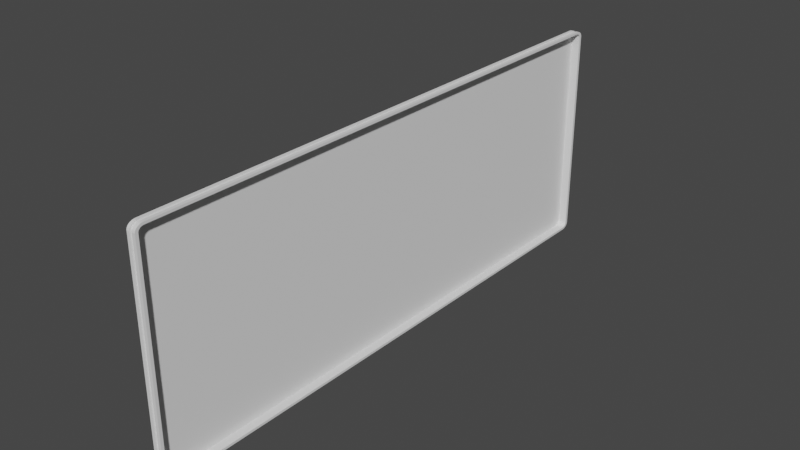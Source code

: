 # Source: blend.blend  (saved by Blender 3.0.42; exported with 4.5.12 LTS)
import bpy
from mathutils import Matrix  # noqa: F401  (used for matrix-valued properties, if any)

bpy.ops.wm.read_factory_settings(use_empty=True)
scene = bpy.context.scene
scene.name = 'Scene'

# ---- collections
col_collection = bpy.data.collections.new('Collection'); scene.collection.children.link(col_collection)

# ---- world
world_world = bpy.data.worlds.new('World'); scene.world = world_world
world_world.use_nodes = True; world_world.node_tree.nodes.clear()
_N = world_world.node_tree.nodes; _L = world_world.node_tree.links
n0 = _N.new('ShaderNodeOutputWorld'); n0.name = 'World Output'; n0.location = (300, 300)
n1 = _N.new('ShaderNodeBackground'); n1.name = 'Background'; n1.location = (10, 300)
n1.inputs[0].default_value = (0.05088, 0.05088, 0.05088, 1.0)
_L.new(n1.outputs[0], n0.inputs[0])
n0.is_active_output = True
world_world.color = (0.05088, 0.05088, 0.05088)
world_world.use_sun_shadow = False
world_world.sun_shadow_jitter_overblur = 0.0

# ---- meshes
me_plane_001 = bpy.data.meshes.new('Plane.001')
me_plane_001.from_pydata([(-0.4, 1.0, -0.5), (0.4, 1.0, -0.5), (-0.4, 2.737e-08, -0.5), (0.4, 2.737e-08, -0.5), (-0.4, 1.003, -0.4998), (0.4, 1.003, -0.4998), (-0.4, 1.005, -0.4993), (0.4, 1.005, -0.4993), (-0.4, 1.008, -0.4985), (0.4, 1.008, -0.4985), (-0.4, 1.01, -0.4974), (0.4, 1.01, -0.4974), (-0.4, 1.012, -0.4959), (0.4, 1.012, -0.4959), (-0.4, 1.014, -0.4942), (0.4, 1.014, -0.4942), (-0.4, 1.016, -0.4923), (0.4, 1.016, -0.4923), (-0.4, 1.017, -0.4901), (0.4, 1.017, -0.4901), (-0.4, 1.019, -0.4878), (0.4, 1.019, -0.4878), (-0.4, 1.019, -0.4853), (0.4, 1.019, -0.4853), (-0.4, 1.02, -0.4827), (0.4, 1.02, -0.4827), (-0.4, 1.02, -0.4801), (0.4, 1.02, -0.4801), (0.4, 1.0, 0.5), (-0.4, 1.0, 0.5), (0.4, 2.737e-08, 0.5), (-0.4, 2.737e-08, 0.5), (0.4, 1.003, 0.4998), (-0.4, 1.003, 0.4998), (0.4, 1.005, 0.4993), (-0.4, 1.005, 0.4993), (0.4, 1.008, 0.4985), (-0.4, 1.008, 0.4985), (0.4, 1.01, 0.4974), (-0.4, 1.01, 0.4974), (0.4, 1.012, 0.4959), (-0.4, 1.012, 0.4959), (0.4, 1.014, 0.4942), (-0.4, 1.014, 0.4942), (0.4, 1.016, 0.4923), (-0.4, 1.016, 0.4923), (0.4, 1.017, 0.4901), (-0.4, 1.017, 0.4901), (0.4, 1.019, 0.4878), (-0.4, 1.019, 0.4878), (0.4, 1.019, 0.4853), (-0.4, 1.019, 0.4853), (0.4, 1.02, 0.4827), (-0.4, 1.02, 0.4827), (0.4, 1.02, 0.4801), (-0.4, 1.02, 0.4801), (-0.4, -1.0, -0.5), (0.4, -1.0, -0.5), (-0.4, -1.003, -0.4998), (0.4, -1.003, -0.4998), (-0.4, -1.005, -0.4993), (0.4, -1.005, -0.4993), (-0.4, -1.008, -0.4985), (0.4, -1.008, -0.4985), (-0.4, -1.01, -0.4974), (0.4, -1.01, -0.4974), (-0.4, -1.012, -0.4959), (0.4, -1.012, -0.4959), (-0.4, -1.014, -0.4942), (0.4, -1.014, -0.4942), (-0.4, -1.016, -0.4923), (0.4, -1.016, -0.4923), (-0.4, -1.017, -0.4901), (0.4, -1.017, -0.4901), (-0.4, -1.019, -0.4878), (0.4, -1.019, -0.4878), (-0.4, -1.019, -0.4853), (0.4, -1.019, -0.4853), (-0.4, -1.02, -0.4827), (0.4, -1.02, -0.4827), (-0.4, -1.02, -0.4801), (0.4, -1.02, -0.4801), (0.4, -1.0, 0.5), (-0.4, -1.0, 0.5), (0.4, -1.003, 0.4998), (-0.4, -1.003, 0.4998), (0.4, -1.005, 0.4993), (-0.4, -1.005, 0.4993), (0.4, -1.008, 0.4985), (-0.4, -1.008, 0.4985), (0.4, -1.01, 0.4974), (-0.4, -1.01, 0.4974), (0.4, -1.012, 0.4959), (-0.4, -1.012, 0.4959), (0.4, -1.014, 0.4942), (-0.4, -1.014, 0.4942), (0.4, -1.016, 0.4923), (-0.4, -1.016, 0.4923), (0.4, -1.017, 0.4901), (-0.4, -1.017, 0.4901), (0.4, -1.019, 0.4878), (-0.4, -1.019, 0.4878), (0.4, -1.019, 0.4853), (-0.4, -1.019, 0.4853), (0.4, -1.02, 0.4827), (-0.4, -1.02, 0.4827), (0.4, -1.02, 0.4801), (-0.4, -1.02, 0.4801), (-0.1295, 1.0, -0.5), (0.1295, 1.0, -0.5), (0.1295, 2.737e-08, -0.5), (-0.1295, 2.737e-08, -0.5), (-0.1295, 1.003, -0.4998), (0.1295, 1.003, -0.4998), (-0.1295, 1.005, -0.4993), (0.1295, 1.005, -0.4993), (-0.1295, 1.008, -0.4985), (0.1295, 1.008, -0.4985), (-0.1295, 1.01, -0.4974), (0.1295, 1.01, -0.4974), (-0.1295, 1.012, -0.4959), (0.1295, 1.012, -0.4959), (-0.1295, 1.014, -0.4942), (0.1295, 1.014, -0.4942), (-0.1295, 1.016, -0.4923), (0.1295, 1.016, -0.4923), (-0.1295, 1.017, -0.4901), (0.1295, 1.017, -0.4901), (-0.1295, 1.019, -0.4878), (0.1295, 1.019, -0.4878), (-0.1295, 1.019, -0.4853), (0.1295, 1.019, -0.4853), (-0.1295, 1.02, -0.4827), (0.1295, 1.02, -0.4827), (-0.1295, 1.02, -0.4801), (0.1295, 1.02, -0.4801), (0.1295, 1.0, 0.5), (-0.1295, 1.0, 0.5), (-0.1295, 2.737e-08, 0.5), (0.1295, 2.737e-08, 0.5), (0.1295, 1.003, 0.4998), (-0.1295, 1.003, 0.4998), (0.1295, 1.005, 0.4993), (-0.1295, 1.005, 0.4993), (0.1295, 1.008, 0.4985), (-0.1295, 1.008, 0.4985), (0.1295, 1.01, 0.4974), (-0.1295, 1.01, 0.4974), (0.1295, 1.012, 0.4959), (-0.1295, 1.012, 0.4959), (0.1295, 1.014, 0.4942), (-0.1295, 1.014, 0.4942), (0.1295, 1.016, 0.4923), (-0.1295, 1.016, 0.4923), (0.1295, 1.017, 0.4901), (-0.1295, 1.017, 0.4901), (0.1295, 1.019, 0.4878), (-0.1295, 1.019, 0.4878), (0.1295, 1.019, 0.4853), (-0.1295, 1.019, 0.4853), (0.1295, 1.02, 0.4827), (-0.1295, 1.02, 0.4827), (0.1295, 1.02, 0.4801), (-0.1295, 1.02, 0.4801), (0.1295, -1.0, -0.5), (-0.1295, -1.0, -0.5), (0.1295, -1.003, -0.4998), (-0.1295, -1.003, -0.4998), (0.1295, -1.005, -0.4993), (-0.1295, -1.005, -0.4993), (0.1295, -1.008, -0.4985), (-0.1295, -1.008, -0.4985), (0.1295, -1.01, -0.4974), (-0.1295, -1.01, -0.4974), (0.1295, -1.012, -0.4959), (-0.1295, -1.012, -0.4959), (0.1295, -1.014, -0.4942), (-0.1295, -1.014, -0.4942), (0.1295, -1.016, -0.4923), (-0.1295, -1.016, -0.4923), (0.1295, -1.017, -0.4901), (-0.1295, -1.017, -0.4901), (0.1295, -1.019, -0.4878), (-0.1295, -1.019, -0.4878), (0.1295, -1.019, -0.4853), (-0.1295, -1.019, -0.4853), (0.1295, -1.02, -0.4827), (-0.1295, -1.02, -0.4827), (0.1295, -1.02, -0.4801), (-0.1295, -1.02, -0.4801), (-0.1295, -1.0, 0.5), (0.1295, -1.0, 0.5), (-0.1295, -1.003, 0.4998), (0.1295, -1.003, 0.4998), (-0.1295, -1.005, 0.4993), (0.1295, -1.005, 0.4993), (-0.1295, -1.008, 0.4985), (0.1295, -1.008, 0.4985), (-0.1295, -1.01, 0.4974), (0.1295, -1.01, 0.4974), (-0.1295, -1.012, 0.4959), (0.1295, -1.012, 0.4959), (-0.1295, -1.014, 0.4942), (0.1295, -1.014, 0.4942), (-0.1295, -1.016, 0.4923), (0.1295, -1.016, 0.4923), (-0.1295, -1.017, 0.4901), (0.1295, -1.017, 0.4901), (-0.1295, -1.019, 0.4878), (0.1295, -1.019, 0.4878), (-0.1295, -1.019, 0.4853), (0.1295, -1.019, 0.4853), (-0.1295, -1.02, 0.4827), (0.1295, -1.02, 0.4827), (-0.1295, -1.02, 0.4801), (0.1295, -1.02, 0.4801), (-0.4, 1.0, -0.5111), (0.4, 1.0, -0.5111), (-0.4, 2.737e-08, -0.5111), (0.4, 2.737e-08, -0.5111), (-0.4, 1.004, -0.5108), (0.4, 1.004, -0.5108), (-0.4, 1.008, -0.51), (0.4, 1.008, -0.51), (-0.4, 1.012, -0.5088), (0.4, 1.012, -0.5088), (-0.4, 1.015, -0.507), (0.4, 1.015, -0.507), (-0.4, 1.019, -0.5047), (0.4, 1.019, -0.5047), (-0.4, 1.022, -0.5021), (0.4, 1.022, -0.5021), (-0.4, 1.025, -0.499), (0.4, 1.025, -0.499), (-0.4, 1.027, -0.4957), (0.4, 1.027, -0.4957), (-0.4, 1.029, -0.4921), (0.4, 1.029, -0.4921), (-0.4, 1.03, -0.4882), (0.4, 1.03, -0.4882), (-0.4, 1.031, -0.4843), (0.4, 1.031, -0.4843), (-0.4, 1.031, -0.4805), (0.4, 1.031, -0.4805), (0.4, 1.0, 0.5111), (-0.4, 1.0, 0.5111), (0.4, 2.737e-08, 0.5111), (-0.4, 2.737e-08, 0.5111), (0.4, 1.004, 0.5108), (-0.4, 1.004, 0.5108), (0.4, 1.008, 0.51), (-0.4, 1.008, 0.51), (0.4, 1.012, 0.5088), (-0.4, 1.012, 0.5088), (0.4, 1.015, 0.507), (-0.4, 1.015, 0.507), (0.4, 1.019, 0.5047), (-0.4, 1.019, 0.5047), (0.4, 1.022, 0.5021), (-0.4, 1.022, 0.5021), (0.4, 1.025, 0.499), (-0.4, 1.025, 0.499), (0.4, 1.027, 0.4957), (-0.4, 1.027, 0.4957), (0.4, 1.029, 0.4921), (-0.4, 1.029, 0.4921), (0.4, 1.03, 0.4882), (-0.4, 1.03, 0.4882), (0.4, 1.031, 0.4843), (-0.4, 1.031, 0.4843), (0.4, 1.031, 0.4805), (-0.4, 1.031, 0.4805), (-0.4, -1.0, -0.5111), (0.4, -1.0, -0.5111), (-0.4, -1.004, -0.5108), (0.4, -1.004, -0.5108), (-0.4, -1.008, -0.51), (0.4, -1.008, -0.51), (-0.4, -1.012, -0.5088), (0.4, -1.012, -0.5088), (-0.4, -1.015, -0.507), (0.4, -1.015, -0.507), (-0.4, -1.019, -0.5047), (0.4, -1.019, -0.5047), (-0.4, -1.022, -0.5021), (0.4, -1.022, -0.5021), (-0.4, -1.025, -0.499), (0.4, -1.025, -0.499), (-0.4, -1.027, -0.4957), (0.4, -1.027, -0.4957), (-0.4, -1.029, -0.4921), (0.4, -1.029, -0.4921), (-0.4, -1.03, -0.4882), (0.4, -1.03, -0.4882), (-0.4, -1.031, -0.4843), (0.4, -1.031, -0.4843), (-0.4, -1.031, -0.4805), (0.4, -1.031, -0.4805), (0.4, -1.0, 0.5111), (-0.4, -1.0, 0.5111), (0.4, -1.004, 0.5108), (-0.4, -1.004, 0.5108), (0.4, -1.008, 0.51), (-0.4, -1.008, 0.51), (0.4, -1.012, 0.5088), (-0.4, -1.012, 0.5088), (0.4, -1.015, 0.507), (-0.4, -1.015, 0.507), (0.4, -1.019, 0.5047), (-0.4, -1.019, 0.5047), (0.4, -1.022, 0.5021), (-0.4, -1.022, 0.5021), (0.4, -1.025, 0.499), (-0.4, -1.025, 0.499), (0.4, -1.027, 0.4957), (-0.4, -1.027, 0.4957), (0.4, -1.029, 0.4921), (-0.4, -1.029, 0.4921), (0.4, -1.03, 0.4882), (-0.4, -1.03, 0.4882), (0.4, -1.031, 0.4843), (-0.4, -1.031, 0.4843), (0.4, -1.031, 0.4805), (-0.4, -1.031, 0.4805), (-0.1295, 1.0, -0.5111), (0.1295, 1.0, -0.5111), (0.1295, 2.737e-08, -0.5111), (-0.1295, 2.737e-08, -0.5111), (-0.1295, 1.004, -0.5108), (0.1295, 1.004, -0.5108), (-0.1295, 1.008, -0.51), (0.1295, 1.008, -0.51), (-0.1295, 1.012, -0.5088), (0.1295, 1.012, -0.5088), (-0.1295, 1.015, -0.507), (0.1295, 1.015, -0.507), (-0.1295, 1.019, -0.5047), (0.1295, 1.019, -0.5047), (-0.1295, 1.022, -0.5021), (0.1295, 1.022, -0.5021), (-0.1295, 1.025, -0.499), (0.1295, 1.025, -0.499), (-0.1295, 1.027, -0.4957), (0.1295, 1.027, -0.4957), (-0.1295, 1.029, -0.4921), (0.1295, 1.029, -0.4921), (-0.1295, 1.03, -0.4882), (0.1295, 1.03, -0.4882), (-0.1295, 1.031, -0.4843), (0.1295, 1.031, -0.4843), (-0.1295, 1.031, -0.4805), (0.1295, 1.031, -0.4805), (0.1295, 1.0, 0.5111), (-0.1295, 1.0, 0.5111), (-0.1295, 2.737e-08, 0.5111), (0.1295, 2.737e-08, 0.5111), (0.1295, 1.004, 0.5108), (-0.1295, 1.004, 0.5108), (0.1295, 1.008, 0.51), (-0.1295, 1.008, 0.51), (0.1295, 1.012, 0.5088), (-0.1295, 1.012, 0.5088), (0.1295, 1.015, 0.507), (-0.1295, 1.015, 0.507), (0.1295, 1.019, 0.5047), (-0.1295, 1.019, 0.5047), (0.1295, 1.022, 0.5021), (-0.1295, 1.022, 0.5021), (0.1295, 1.025, 0.499), (-0.1295, 1.025, 0.499), (0.1295, 1.027, 0.4957), (-0.1295, 1.027, 0.4957), (0.1295, 1.029, 0.4921), (-0.1295, 1.029, 0.4921), (0.1295, 1.03, 0.4882), (-0.1295, 1.03, 0.4882), (0.1295, 1.031, 0.4843), (-0.1295, 1.031, 0.4843), (0.1295, 1.031, 0.4805), (-0.1295, 1.031, 0.4805), (0.1295, -1.0, -0.5111), (-0.1295, -1.0, -0.5111), (0.1295, -1.004, -0.5108), (-0.1295, -1.004, -0.5108), (0.1295, -1.008, -0.51), (-0.1295, -1.008, -0.51), (0.1295, -1.012, -0.5088), (-0.1295, -1.012, -0.5088), (0.1295, -1.015, -0.507), (-0.1295, -1.015, -0.507), (0.1295, -1.019, -0.5047), (-0.1295, -1.019, -0.5047), (0.1295, -1.022, -0.5021), (-0.1295, -1.022, -0.5021), (0.1295, -1.025, -0.499), (-0.1295, -1.025, -0.499), (0.1295, -1.027, -0.4957), (-0.1295, -1.027, -0.4957), (0.1295, -1.029, -0.4921), (-0.1295, -1.029, -0.4921), (0.1295, -1.03, -0.4882), (-0.1295, -1.03, -0.4882), (0.1295, -1.031, -0.4843), (-0.1295, -1.031, -0.4843), (0.1295, -1.031, -0.4805), (-0.1295, -1.031, -0.4805), (-0.1295, -1.0, 0.5111), (0.1295, -1.0, 0.5111), (-0.1295, -1.004, 0.5108), (0.1295, -1.004, 0.5108), (-0.1295, -1.008, 0.51), (0.1295, -1.008, 0.51), (-0.1295, -1.012, 0.5088), (0.1295, -1.012, 0.5088), (-0.1295, -1.015, 0.507), (0.1295, -1.015, 0.507), (-0.1295, -1.019, 0.5047), (0.1295, -1.019, 0.5047), (-0.1295, -1.022, 0.5021), (0.1295, -1.022, 0.5021), (-0.1295, -1.025, 0.499), (0.1295, -1.025, 0.499), (-0.1295, -1.027, 0.4957), (0.1295, -1.027, 0.4957), (-0.1295, -1.029, 0.4921), (0.1295, -1.029, 0.4921), (-0.1295, -1.03, 0.4882), (0.1295, -1.03, 0.4882), (-0.1295, -1.031, 0.4843), (0.1295, -1.031, 0.4843), (-0.1295, -1.031, 0.4805), (0.1295, -1.031, 0.4805), (0.1295, -1.026, -0.4803), (-0.1295, -1.026, -0.4803), (-0.1295, -1.026, 0.4803), (0.1295, -1.026, 0.4803), (-0.1295, -1.026, 0.4835), (0.1295, -1.026, 0.4835), (-0.1295, -1.025, 0.4869), (0.1295, -1.025, 0.4869), (-0.1295, -1.024, 0.4901), (0.1295, -1.024, 0.4901), (-0.1295, -1.022, 0.4931), (0.1295, -1.022, 0.4931), (-0.1295, -1.021, 0.4959), (0.1295, -1.021, 0.4959), (-0.1295, -1.018, 0.4984), (0.1295, -1.018, 0.4984), (-0.1295, -1.016, 0.5006), (0.1295, -1.016, 0.5006), (-0.1295, -1.013, 0.5025), (0.1295, -1.013, 0.5025), (-0.1295, -1.01, 0.504), (0.1295, -1.01, 0.504), (-0.1295, -1.007, 0.5051), (0.1295, -1.007, 0.5051), (-0.1295, -1.003, 0.5057), (0.1295, -1.003, 0.5057), (-0.1295, -1.0, 0.5059), (0.1295, -1.0, 0.5059), (-0.1295, 2.737e-08, 0.5059), (0.1295, 2.737e-08, 0.5059), (0.1295, -1.026, -0.4835), (-0.1295, -1.026, -0.4835), (0.1295, -1.025, -0.4869), (-0.1295, -1.025, -0.4869), (0.1295, -1.024, -0.4901), (-0.1295, -1.024, -0.4901), (0.1295, -1.022, -0.4931), (-0.1295, -1.022, -0.4931), (0.1295, -1.021, -0.4959), (-0.1295, -1.021, -0.4959), (0.1295, -1.018, -0.4984), (-0.1295, -1.018, -0.4984), (0.1295, -1.016, -0.5006), (-0.1295, -1.016, -0.5006), (0.1295, -1.013, -0.5025), (-0.1295, -1.013, -0.5025), (0.1295, -1.01, -0.504), (-0.1295, -1.01, -0.504), (0.1295, -1.007, -0.5051), (-0.1295, -1.007, -0.5051), (0.1295, -1.003, -0.5057), (-0.1295, -1.003, -0.5057), (0.1295, -1.0, -0.5059), (-0.1295, -1.0, -0.5059), (0.1295, 2.737e-08, -0.5059), (-0.1295, 2.737e-08, -0.5059), (0.1295, 1.026, 0.4803), (-0.1295, 1.026, 0.4803), (-0.1295, 1.026, -0.4803), (0.1295, 1.026, -0.4803), (0.1295, 1.026, 0.4835), (-0.1295, 1.026, 0.4835), (0.1295, 1.025, 0.4869), (-0.1295, 1.025, 0.4869), (0.1295, 1.024, 0.4901), (-0.1295, 1.024, 0.4901), (0.1295, 1.022, 0.4931), (-0.1295, 1.022, 0.4931), (0.1295, 1.021, 0.4959), (-0.1295, 1.021, 0.4959), (0.1295, 1.018, 0.4984), (-0.1295, 1.018, 0.4984), (0.1295, 1.016, 0.5006), (-0.1295, 1.016, 0.5006), (0.1295, 1.013, 0.5025), (-0.1295, 1.013, 0.5025), (0.1295, 1.01, 0.504), (-0.1295, 1.01, 0.504), (0.1295, 1.007, 0.5051), (-0.1295, 1.007, 0.5051), (0.1295, 1.003, 0.5057), (-0.1295, 1.003, 0.5057), (0.1295, 1.0, 0.5059), (-0.1295, 1.0, 0.5059), (-0.1295, 1.026, -0.4835), (0.1295, 1.026, -0.4835), (-0.1295, 1.025, -0.4869), (0.1295, 1.025, -0.4869), (-0.1295, 1.024, -0.4901), (0.1295, 1.024, -0.4901), (-0.1295, 1.022, -0.4931), (0.1295, 1.022, -0.4931), (-0.1295, 1.021, -0.4959), (0.1295, 1.021, -0.4959), (-0.1295, 1.018, -0.4984), (0.1295, 1.018, -0.4984), (-0.1295, 1.016, -0.5006), (0.1295, 1.016, -0.5006), (-0.1295, 1.013, -0.5025), (0.1295, 1.013, -0.5025), (-0.1295, 1.01, -0.504), (0.1295, 1.01, -0.504), (-0.1295, 1.007, -0.5051), (0.1295, 1.007, -0.5051), (-0.1295, 1.003, -0.5057), (0.1295, 1.003, -0.5057), (-0.1295, 1.0, -0.5059), (0.1295, 1.0, -0.5059)], [], [(2, 111, 165, 56), (0, 4, 112, 108), (6, 8, 116, 114), (8, 10, 118, 116), (10, 12, 120, 118), (12, 14, 122, 120), (14, 16, 124, 122), (16, 18, 126, 124), (18, 20, 128, 126), (20, 22, 130, 128), (22, 24, 132, 130), (24, 26, 134, 132), (134, 26, 55, 163), (30, 139, 191, 82), (28, 32, 140, 136), (34, 36, 144, 142), (36, 38, 146, 144), (38, 40, 148, 146), (40, 42, 150, 148), (42, 44, 152, 150), (44, 46, 154, 152), (46, 48, 156, 154), (48, 50, 158, 156), (50, 52, 160, 158), (52, 54, 162, 160), (56, 165, 167, 58), (27, 135, 162, 54), (4, 6, 114, 112), (58, 167, 169, 60), (60, 169, 171, 62), (62, 171, 173, 64), (64, 173, 175, 66), (66, 175, 177, 68), (68, 177, 179, 70), (70, 179, 181, 72), (72, 181, 183, 74), (74, 183, 185, 76), (76, 185, 187, 78), (78, 187, 189, 80), (189, 214, 107, 80), (32, 34, 142, 140), (84, 193, 195, 86), (86, 195, 197, 88), (88, 197, 199, 90), (90, 199, 201, 92), (92, 201, 203, 94), (94, 203, 205, 96), (96, 205, 207, 98), (98, 207, 209, 100), (100, 209, 211, 102), (102, 211, 213, 104), (104, 213, 215, 106), (81, 106, 215, 188), (82, 191, 193, 84), (212, 105, 107, 214), (210, 103, 105, 212), (208, 101, 103, 210), (206, 99, 101, 208), (204, 97, 99, 206), (202, 95, 97, 204), (200, 93, 95, 202), (198, 91, 93, 200), (196, 89, 91, 198), (194, 87, 89, 196), (192, 85, 87, 194), (190, 83, 85, 192), (138, 31, 83, 190), (186, 79, 81, 188), (184, 77, 79, 186), (182, 75, 77, 184), (180, 73, 75, 182), (178, 71, 73, 180), (176, 69, 71, 178), (174, 67, 69, 176), (172, 65, 67, 174), (170, 63, 65, 172), (168, 61, 63, 170), (166, 59, 61, 168), (164, 57, 59, 166), (110, 3, 57, 164), (30, 28, 136, 139), (161, 163, 55, 53), (159, 161, 53, 51), (157, 159, 51, 49), (155, 157, 49, 47), (153, 155, 47, 45), (151, 153, 45, 43), (149, 151, 43, 41), (147, 149, 41, 39), (145, 147, 39, 37), (143, 145, 37, 35), (141, 143, 35, 33), (138, 137, 29, 31), (137, 141, 33, 29), (133, 135, 27, 25), (131, 133, 25, 23), (129, 131, 23, 21), (127, 129, 21, 19), (125, 127, 19, 17), (123, 125, 17, 15), (121, 123, 15, 13), (119, 121, 13, 11), (117, 119, 11, 9), (115, 117, 9, 7), (113, 115, 7, 5), (110, 109, 1, 3), (109, 113, 5, 1), (189, 188, 215, 214), (214, 215, 213, 212), (212, 213, 211, 210), (210, 211, 209, 208), (208, 209, 207, 206), (206, 207, 205, 204), (204, 205, 203, 202), (202, 203, 201, 200), (200, 201, 199, 198), (198, 199, 197, 196), (196, 197, 195, 194), (194, 195, 193, 192), (192, 193, 191, 190), (190, 191, 139, 138), (188, 189, 187, 186), (186, 187, 185, 184), (184, 185, 183, 182), (182, 183, 181, 180), (180, 181, 179, 178), (178, 179, 177, 176), (176, 177, 175, 174), (174, 175, 173, 172), (172, 173, 171, 170), (170, 171, 169, 168), (168, 169, 167, 166), (166, 167, 165, 164), (164, 165, 111, 110), (163, 162, 135, 134), (161, 160, 162, 163), (159, 158, 160, 161), (157, 156, 158, 159), (155, 154, 156, 157), (153, 152, 154, 155), (151, 150, 152, 153), (149, 148, 150, 151), (147, 146, 148, 149), (145, 144, 146, 147), (143, 142, 144, 145), (141, 140, 142, 143), (137, 136, 140, 141), (138, 139, 136, 137), (133, 132, 134, 135), (131, 130, 132, 133), (129, 128, 130, 131), (127, 126, 128, 129), (125, 124, 126, 127), (123, 122, 124, 125), (121, 120, 122, 123), (119, 118, 120, 121), (117, 116, 118, 119), (115, 114, 116, 117), (113, 112, 114, 115), (109, 108, 112, 113), (110, 111, 108, 109), (2, 0, 108, 111), (218, 272, 381, 327), (216, 324, 328, 220), (222, 330, 332, 224), (224, 332, 334, 226), (226, 334, 336, 228), (228, 336, 338, 230), (230, 338, 340, 232), (232, 340, 342, 234), (234, 342, 344, 236), (236, 344, 346, 238), (238, 346, 348, 240), (240, 348, 350, 242), (350, 379, 271, 242), (246, 298, 407, 355), (244, 352, 356, 248), (250, 358, 360, 252), (252, 360, 362, 254), (254, 362, 364, 256), (256, 364, 366, 258), (258, 366, 368, 260), (260, 368, 370, 262), (262, 370, 372, 264), (264, 372, 374, 266), (266, 374, 376, 268), (268, 376, 378, 270), (272, 274, 383, 381), (243, 270, 378, 351), (220, 328, 330, 222), (274, 276, 385, 383), (276, 278, 387, 385), (278, 280, 389, 387), (280, 282, 391, 389), (282, 284, 393, 391), (284, 286, 395, 393), (286, 288, 397, 395), (288, 290, 399, 397), (290, 292, 401, 399), (292, 294, 403, 401), (294, 296, 405, 403), (405, 296, 323, 430), (248, 356, 358, 250), (300, 302, 411, 409), (302, 304, 413, 411), (304, 306, 415, 413), (306, 308, 417, 415), (308, 310, 419, 417), (310, 312, 421, 419), (312, 314, 423, 421), (314, 316, 425, 423), (316, 318, 427, 425), (318, 320, 429, 427), (320, 322, 431, 429), (297, 404, 431, 322), (298, 300, 409, 407), (428, 430, 323, 321), (426, 428, 321, 319), (424, 426, 319, 317), (422, 424, 317, 315), (420, 422, 315, 313), (418, 420, 313, 311), (416, 418, 311, 309), (414, 416, 309, 307), (412, 414, 307, 305), (410, 412, 305, 303), (408, 410, 303, 301), (406, 408, 301, 299), (354, 406, 299, 247), (402, 404, 297, 295), (400, 402, 295, 293), (398, 400, 293, 291), (396, 398, 291, 289), (394, 396, 289, 287), (392, 394, 287, 285), (390, 392, 285, 283), (388, 390, 283, 281), (386, 388, 281, 279), (384, 386, 279, 277), (382, 384, 277, 275), (380, 382, 275, 273), (326, 380, 273, 219), (246, 355, 352, 244), (377, 269, 271, 379), (375, 267, 269, 377), (373, 265, 267, 375), (371, 263, 265, 373), (369, 261, 263, 371), (367, 259, 261, 369), (365, 257, 259, 367), (363, 255, 257, 365), (361, 253, 255, 363), (359, 251, 253, 361), (357, 249, 251, 359), (354, 247, 245, 353), (353, 245, 249, 357), (349, 241, 243, 351), (347, 239, 241, 349), (345, 237, 239, 347), (343, 235, 237, 345), (341, 233, 235, 343), (339, 231, 233, 341), (337, 229, 231, 339), (335, 227, 229, 337), (333, 225, 227, 335), (331, 223, 225, 333), (329, 221, 223, 331), (326, 219, 217, 325), (325, 217, 221, 329), (372, 370, 498, 496), (403, 405, 433, 463), (371, 373, 497, 499), (336, 334, 530, 528), (335, 337, 529, 531), (404, 402, 462, 432), (374, 372, 496, 494), (355, 407, 459, 461), (373, 375, 495, 497), (338, 336, 528, 526), (337, 339, 527, 529), (406, 354, 460, 458), (376, 374, 494, 492), (407, 409, 457, 459), (375, 377, 493, 495), (340, 338, 526, 524), (339, 341, 525, 527), (408, 406, 458, 456), (378, 376, 492, 488), (409, 411, 455, 457), (377, 379, 489, 493), (342, 340, 524, 522), (341, 343, 523, 525), (410, 408, 456, 454), (351, 378, 488, 491), (411, 413, 453, 455), (344, 342, 522, 520), (379, 350, 490, 489), (343, 345, 521, 523), (412, 410, 454, 452), (413, 415, 451, 453), (327, 381, 485, 487), (346, 344, 520, 518), (345, 347, 519, 521), (414, 412, 452, 450), (380, 326, 486, 484), (415, 417, 449, 451), (381, 383, 483, 485), (348, 346, 518, 516), (347, 349, 517, 519), (416, 414, 450, 448), (382, 380, 484, 482), (417, 419, 447, 449), (383, 385, 481, 483), (350, 348, 516, 490), (349, 351, 491, 517), (418, 416, 448, 446), (384, 382, 482, 480), (419, 421, 445, 447), (385, 387, 479, 481), (352, 355, 461, 514), (354, 353, 515, 460), (420, 418, 446, 444), (386, 384, 480, 478), (218, 327, 324, 216), (93, 91, 307, 309), (42, 40, 256, 258), (90, 92, 308, 306), (43, 45, 261, 259), (95, 93, 309, 311), (44, 42, 258, 260), (92, 94, 310, 308), (45, 47, 263, 261), (97, 95, 311, 313), (46, 44, 260, 262), (94, 96, 312, 310), (47, 49, 265, 263), (99, 97, 313, 315), (48, 46, 262, 264), (96, 98, 314, 312), (49, 51, 267, 265), (101, 99, 315, 317), (50, 48, 264, 266), (98, 100, 316, 314), (51, 53, 269, 267), (103, 101, 317, 319), (52, 50, 266, 268), (100, 102, 318, 316), (53, 55, 271, 269), (105, 103, 319, 321), (54, 52, 268, 270), (3, 1, 217, 219), (102, 104, 320, 318), (27, 54, 270, 243), (0, 2, 218, 216), (107, 105, 321, 323), (55, 26, 242, 271), (1, 5, 221, 217), (104, 106, 322, 320), (57, 3, 219, 273), (4, 0, 216, 220), (106, 81, 297, 322), (2, 56, 272, 218), (5, 7, 223, 221), (80, 107, 323, 296), (59, 57, 273, 275), (6, 4, 220, 222), (56, 58, 274, 272), (7, 9, 225, 223), (61, 59, 275, 277), (8, 6, 222, 224), (58, 60, 276, 274), (9, 11, 227, 225), (63, 61, 277, 279), (10, 8, 224, 226), (60, 62, 278, 276), (11, 13, 229, 227), (65, 63, 279, 281), (12, 10, 226, 228), (62, 64, 280, 278), (13, 15, 231, 229), (67, 65, 281, 283), (14, 12, 228, 230), (64, 66, 282, 280), (15, 17, 233, 231), (69, 67, 283, 285), (16, 14, 230, 232), (66, 68, 284, 282), (17, 19, 235, 233), (71, 69, 285, 287), (18, 16, 232, 234), (68, 70, 286, 284), (19, 21, 237, 235), (73, 71, 287, 289), (20, 18, 234, 236), (70, 72, 288, 286), (21, 23, 239, 237), (75, 73, 289, 291), (22, 20, 236, 238), (72, 74, 290, 288), (23, 25, 241, 239), (77, 75, 291, 293), (24, 22, 238, 240), (74, 76, 292, 290), (25, 27, 243, 241), (79, 77, 293, 295), (26, 24, 240, 242), (76, 78, 294, 292), (31, 29, 245, 247), (81, 79, 295, 297), (28, 30, 246, 244), (78, 80, 296, 294), (29, 33, 249, 245), (83, 31, 247, 299), (32, 28, 244, 248), (30, 82, 298, 246), (33, 35, 251, 249), (85, 83, 299, 301), (34, 32, 248, 250), (82, 84, 300, 298), (35, 37, 253, 251), (87, 85, 301, 303), (36, 34, 250, 252), (84, 86, 302, 300), (37, 39, 255, 253), (89, 87, 303, 305), (38, 36, 252, 254), (86, 88, 304, 302), (39, 41, 257, 255), (91, 89, 305, 307), (40, 38, 254, 256), (88, 90, 306, 304), (41, 43, 259, 257), (433, 434, 435, 432), (434, 436, 437, 435), (436, 438, 439, 437), (438, 440, 441, 439), (440, 442, 443, 441), (442, 444, 445, 443), (444, 446, 447, 445), (446, 448, 449, 447), (448, 450, 451, 449), (450, 452, 453, 451), (452, 454, 455, 453), (454, 456, 457, 455), (456, 458, 459, 457), (458, 460, 461, 459), (432, 462, 463, 433), (462, 464, 465, 463), (464, 466, 467, 465), (466, 468, 469, 467), (468, 470, 471, 469), (470, 472, 473, 471), (472, 474, 475, 473), (474, 476, 477, 475), (476, 478, 479, 477), (478, 480, 481, 479), (480, 482, 483, 481), (482, 484, 485, 483), (484, 486, 487, 485), (489, 490, 491, 488), (493, 489, 488, 492), (495, 493, 492, 494), (497, 495, 494, 496), (499, 497, 496, 498), (501, 499, 498, 500), (503, 501, 500, 502), (505, 503, 502, 504), (507, 505, 504, 506), (509, 507, 506, 508), (511, 509, 508, 510), (513, 511, 510, 512), (515, 513, 512, 514), (460, 515, 514, 461), (517, 491, 490, 516), (519, 517, 516, 518), (521, 519, 518, 520), (523, 521, 520, 522), (525, 523, 522, 524), (527, 525, 524, 526), (529, 527, 526, 528), (531, 529, 528, 530), (533, 531, 530, 532), (535, 533, 532, 534), (537, 535, 534, 536), (539, 537, 536, 538), (486, 539, 538, 487), (402, 400, 464, 462), (333, 335, 531, 533), (334, 332, 532, 530), (369, 371, 499, 501), (401, 403, 463, 465), (370, 368, 500, 498), (400, 398, 466, 464), (331, 333, 533, 535), (332, 330, 534, 532), (367, 369, 501, 503), (399, 401, 465, 467), (368, 366, 502, 500), (398, 396, 468, 466), (329, 331, 535, 537), (405, 430, 434, 433), (330, 328, 536, 534), (365, 367, 503, 505), (397, 399, 467, 469), (431, 404, 432, 435), (366, 364, 504, 502), (396, 394, 470, 468), (325, 329, 537, 539), (430, 428, 436, 434), (328, 324, 538, 536), (363, 365, 505, 507), (395, 397, 469, 471), (326, 325, 539, 486), (429, 431, 435, 437), (364, 362, 506, 504), (394, 392, 472, 470), (324, 327, 487, 538), (428, 426, 438, 436), (361, 363, 507, 509), (393, 395, 471, 473), (427, 429, 437, 439), (362, 360, 508, 506), (392, 390, 474, 472), (426, 424, 440, 438), (359, 361, 509, 511), (391, 393, 473, 475), (425, 427, 439, 441), (360, 358, 510, 508), (390, 388, 476, 474), (424, 422, 442, 440), (357, 359, 511, 513), (389, 391, 475, 477), (423, 425, 441, 443), (358, 356, 512, 510), (388, 386, 478, 476), (422, 420, 444, 442), (353, 357, 513, 515), (387, 389, 477, 479), (421, 423, 443, 445), (356, 352, 514, 512), (0, 4, 6, 8, 10, 12, 14, 16, 18, 20, 22, 24, 26, 55, 53, 51, 49, 47, 45, 43, 41, 39, 37, 35, 33, 29, 31, 83, 85, 87, 89, 91, 93, 95, 97, 99, 101, 103, 105, 107, 80, 78, 76, 74, 72, 70, 68, 66, 64, 62, 60, 58, 56, 2)])
_uv = me_plane_001.uv_layers.new(name='UVMap')
_uv.uv.foreach_set('vector', [0.0, 0.5, 0.3382, 0.5, 0.3382, 1.0, 0.0, 1.0, 0.0, 1.0, 0.0, 1.0, 0.3382, 1.0, 0.3382, 1.0, 0.0, 1.0, 0.0, 1.0, 0.3382, 1.0, 0.3382, 1.0, 0.0, 1.0, 0.0, 1.0, 0.3382, 1.0, 0.3382, 1.0, 0.0, 1.0, 0.0, 1.0, 0.3382, 1.0, 0.3382, 1.0, 0.0, 1.0, 0.0, 1.0, 0.3382, 1.0, 0.3382, 1.0, 0.0, 1.0, 0.0, 1.0, 0.3382, 1.0, 0.3382, 1.0, 0.0, 1.0, 0.0, 1.0, 0.3382, 1.0, 0.3382, 1.0, 0.0, 1.0, 0.0, 1.0, 0.3382, 1.0, 0.3382, 1.0, 0.0, 1.0, 0.0, 1.0, 0.3382, 1.0, 0.3382, 1.0, 0.0, 1.0, 0.0, 1.0, 0.3382, 1.0, 0.3382, 1.0, 0.0, 1.0, 0.0, 1.0, 0.3382, 1.0, 0.3382, 1.0, 0.3382, 1.0, 0.0, 1.0, 1.0, 1.0, 0.6618, 1.0, 0.0, 0.5, 0.3382, 0.5, 0.3382, 1.0, 0.0, 1.0, 0.0, 1.0, 0.0, 1.0, 0.3382, 1.0, 0.3382, 1.0, 0.0, 1.0, 0.0, 1.0, 0.3382, 1.0, 0.3382, 1.0, 0.0, 1.0, 0.0, 1.0, 0.3382, 1.0, 0.3382, 1.0, 0.0, 1.0, 0.0, 1.0, 0.3382, 1.0, 0.3382, 1.0, 0.0, 1.0, 0.0, 1.0, 0.3382, 1.0, 0.3382, 1.0, 0.0, 1.0, 0.0, 1.0, 0.3382, 1.0, 0.3382, 1.0, 0.0, 1.0, 0.0, 1.0, 0.3382, 1.0, 0.3382, 1.0, 0.0, 1.0, 0.0, 1.0, 0.3382, 1.0, 0.3382, 1.0, 0.0, 1.0, 0.0, 1.0, 0.3382, 1.0, 0.3382, 1.0, 0.0, 1.0, 0.0, 1.0, 0.3382, 1.0, 0.3382, 1.0, 0.0, 1.0, 0.0, 1.0, 0.3382, 1.0, 0.3382, 1.0, 0.0, 1.0, 0.3382, 1.0, 0.3382, 1.0, 0.0, 1.0, 1.0, 1.0, 0.6618, 1.0, 0.3382, 1.0, 0.0, 1.0, 0.0, 1.0, 0.0, 1.0, 0.3382, 1.0, 0.3382, 1.0, 0.0, 1.0, 0.3382, 1.0, 0.3382, 1.0, 0.0, 1.0, 0.0, 1.0, 0.3382, 1.0, 0.3382, 1.0, 0.0, 1.0, 0.0, 1.0, 0.3382, 1.0, 0.3382, 1.0, 0.0, 1.0, 0.0, 1.0, 0.3382, 1.0, 0.3382, 1.0, 0.0, 1.0, 0.0, 1.0, 0.3382, 1.0, 0.3382, 1.0, 0.0, 1.0, 0.0, 1.0, 0.3382, 1.0, 0.3382, 1.0, 0.0, 1.0, 0.0, 1.0, 0.3382, 1.0, 0.3382, 1.0, 0.0, 1.0, 0.0, 1.0, 0.3382, 1.0, 0.3382, 1.0, 0.0, 1.0, 0.0, 1.0, 0.3382, 1.0, 0.3382, 1.0, 0.0, 1.0, 0.0, 1.0, 0.3382, 1.0, 0.3382, 1.0, 0.0, 1.0, 0.0, 1.0, 0.3382, 1.0, 0.3382, 1.0, 0.0, 1.0, 0.3382, 1.0, 0.6618, 1.0, 1.0, 1.0, 0.0, 1.0, 0.0, 1.0, 0.0, 1.0, 0.3382, 1.0, 0.3382, 1.0, 0.0, 1.0, 0.3382, 1.0, 0.3382, 1.0, 0.0, 1.0, 0.0, 1.0, 0.3382, 1.0, 0.3382, 1.0, 0.0, 1.0, 0.0, 1.0, 0.3382, 1.0, 0.3382, 1.0, 0.0, 1.0, 0.0, 1.0, 0.3382, 1.0, 0.3382, 1.0, 0.0, 1.0, 0.0, 1.0, 0.3382, 1.0, 0.3382, 1.0, 0.0, 1.0, 0.0, 1.0, 0.3382, 1.0, 0.3382, 1.0, 0.0, 1.0, 0.0, 1.0, 0.3382, 1.0, 0.3382, 1.0, 0.0, 1.0, 0.0, 1.0, 0.3382, 1.0, 0.3382, 1.0, 0.0, 1.0, 0.0, 1.0, 0.3382, 1.0, 0.3382, 1.0, 0.0, 1.0, 0.0, 1.0, 0.3382, 1.0, 0.3382, 1.0, 0.0, 1.0, 0.0, 1.0, 0.3382, 1.0, 0.3382, 1.0, 0.0, 1.0, 1.0, 1.0, 0.0, 1.0, 0.3382, 1.0, 0.6618, 1.0, 0.0, 1.0, 0.3382, 1.0, 0.3382, 1.0, 0.0, 1.0, 0.6618, 1.0, 1.0, 1.0, 1.0, 1.0, 0.6618, 1.0, 0.6618, 1.0, 1.0, 1.0, 1.0, 1.0, 0.6618, 1.0, 0.6618, 1.0, 1.0, 1.0, 1.0, 1.0, 0.6618, 1.0, 0.6618, 1.0, 1.0, 1.0, 1.0, 1.0, 0.6618, 1.0, 0.6618, 1.0, 1.0, 1.0, 1.0, 1.0, 0.6618, 1.0, 0.6618, 1.0, 1.0, 1.0, 1.0, 1.0, 0.6618, 1.0, 0.6618, 1.0, 1.0, 1.0, 1.0, 1.0, 0.6618, 1.0, 0.6618, 1.0, 1.0, 1.0, 1.0, 1.0, 0.6618, 1.0, 0.6618, 1.0, 1.0, 1.0, 1.0, 1.0, 0.6618, 1.0, 0.6618, 1.0, 1.0, 1.0, 1.0, 1.0, 0.6618, 1.0, 0.6618, 1.0, 1.0, 1.0, 1.0, 1.0, 0.6618, 1.0, 0.6618, 1.0, 1.0, 1.0, 1.0, 1.0, 0.6618, 1.0, 0.6618, 0.5, 1.0, 0.5, 1.0, 1.0, 0.6618, 1.0, 0.6618, 1.0, 1.0, 1.0, 1.0, 1.0, 0.6618, 1.0, 0.6618, 1.0, 1.0, 1.0, 1.0, 1.0, 0.6618, 1.0, 0.6618, 1.0, 1.0, 1.0, 1.0, 1.0, 0.6618, 1.0, 0.6618, 1.0, 1.0, 1.0, 1.0, 1.0, 0.6618, 1.0, 0.6618, 1.0, 1.0, 1.0, 1.0, 1.0, 0.6618, 1.0, 0.6618, 1.0, 1.0, 1.0, 1.0, 1.0, 0.6618, 1.0, 0.6618, 1.0, 1.0, 1.0, 1.0, 1.0, 0.6618, 1.0, 0.6618, 1.0, 1.0, 1.0, 1.0, 1.0, 0.6618, 1.0, 0.6618, 1.0, 1.0, 1.0, 1.0, 1.0, 0.6618, 1.0, 0.6618, 1.0, 1.0, 1.0, 1.0, 1.0, 0.6618, 1.0, 0.6618, 1.0, 1.0, 1.0, 1.0, 1.0, 0.6618, 1.0, 0.6618, 1.0, 1.0, 1.0, 1.0, 1.0, 0.6618, 1.0, 0.6618, 0.5, 1.0, 0.5, 1.0, 1.0, 0.6618, 1.0, 0.0, 0.5, 0.0, 1.0, 0.3382, 1.0, 0.3382, 0.5, 0.6618, 1.0, 0.6618, 1.0, 1.0, 1.0, 1.0, 1.0, 0.6618, 1.0, 0.6618, 1.0, 1.0, 1.0, 1.0, 1.0, 0.6618, 1.0, 0.6618, 1.0, 1.0, 1.0, 1.0, 1.0, 0.6618, 1.0, 0.6618, 1.0, 1.0, 1.0, 1.0, 1.0, 0.6618, 1.0, 0.6618, 1.0, 1.0, 1.0, 1.0, 1.0, 0.6618, 1.0, 0.6618, 1.0, 1.0, 1.0, 1.0, 1.0, 0.6618, 1.0, 0.6618, 1.0, 1.0, 1.0, 1.0, 1.0, 0.6618, 1.0, 0.6618, 1.0, 1.0, 1.0, 1.0, 1.0, 0.6618, 1.0, 0.6618, 1.0, 1.0, 1.0, 1.0, 1.0, 0.6618, 1.0, 0.6618, 1.0, 1.0, 1.0, 1.0, 1.0, 0.6618, 1.0, 0.6618, 1.0, 1.0, 1.0, 1.0, 1.0, 0.6618, 0.5, 0.6618, 1.0, 1.0, 1.0, 1.0, 0.5, 0.6618, 1.0, 0.6618, 1.0, 1.0, 1.0, 1.0, 1.0, 0.6618, 1.0, 0.6618, 1.0, 1.0, 1.0, 1.0, 1.0, 0.6618, 1.0, 0.6618, 1.0, 1.0, 1.0, 1.0, 1.0, 0.6618, 1.0, 0.6618, 1.0, 1.0, 1.0, 1.0, 1.0, 0.6618, 1.0, 0.6618, 1.0, 1.0, 1.0, 1.0, 1.0, 0.6618, 1.0, 0.6618, 1.0, 1.0, 1.0, 1.0, 1.0, 0.6618, 1.0, 0.6618, 1.0, 1.0, 1.0, 1.0, 1.0, 0.6618, 1.0, 0.6618, 1.0, 1.0, 1.0, 1.0, 1.0, 0.6618, 1.0, 0.6618, 1.0, 1.0, 1.0, 1.0, 1.0, 0.6618, 1.0, 0.6618, 1.0, 1.0, 1.0, 1.0, 1.0, 0.6618, 1.0, 0.6618, 1.0, 1.0, 1.0, 1.0, 1.0, 0.6618, 1.0, 0.6618, 1.0, 1.0, 1.0, 1.0, 1.0, 0.6618, 0.5, 0.6618, 1.0, 1.0, 1.0, 1.0, 0.5, 0.6618, 1.0, 0.6618, 1.0, 1.0, 1.0, 1.0, 1.0, 0.3382, 1.0, 0.6618, 1.0, 0.3382, 1.0, 0.6618, 1.0, 0.6618, 1.0, 0.3382, 1.0, 0.3382, 1.0, 0.6618, 1.0, 0.6618, 1.0, 0.3382, 1.0, 0.3382, 1.0, 0.6618, 1.0, 0.6618, 1.0, 0.3382, 1.0, 0.3382, 1.0, 0.6618, 1.0, 0.6618, 1.0, 0.3382, 1.0, 0.3382, 1.0, 0.6618, 1.0, 0.6618, 1.0, 0.3382, 1.0, 0.3382, 1.0, 0.6618, 1.0, 0.6618, 1.0, 0.3382, 1.0, 0.3382, 1.0, 0.6618, 1.0, 0.6618, 1.0, 0.3382, 1.0, 0.3382, 1.0, 0.6618, 1.0, 0.6618, 1.0, 0.3382, 1.0, 0.3382, 1.0, 0.6618, 1.0, 0.6618, 1.0, 0.3382, 1.0, 0.3382, 1.0, 0.6618, 1.0, 0.6618, 1.0, 0.3382, 1.0, 0.3382, 1.0, 0.6618, 1.0, 0.6618, 1.0, 0.3382, 1.0, 0.3382, 1.0, 0.6618, 1.0, 0.6618, 1.0, 0.3382, 1.0, 0.3382, 1.0, 0.6618, 1.0, 0.6618, 1.0, 0.3382, 1.0, 0.3382, 0.5, 0.6618, 0.5, 0.6618, 1.0, 0.3382, 1.0, 0.3382, 1.0, 0.6618, 1.0, 0.6618, 1.0, 0.3382, 1.0, 0.3382, 1.0, 0.6618, 1.0, 0.6618, 1.0, 0.3382, 1.0, 0.3382, 1.0, 0.6618, 1.0, 0.6618, 1.0, 0.3382, 1.0, 0.3382, 1.0, 0.6618, 1.0, 0.6618, 1.0, 0.3382, 1.0, 0.3382, 1.0, 0.6618, 1.0, 0.6618, 1.0, 0.3382, 1.0, 0.3382, 1.0, 0.6618, 1.0, 0.6618, 1.0, 0.3382, 1.0, 0.3382, 1.0, 0.6618, 1.0, 0.6618, 1.0, 0.3382, 1.0, 0.3382, 1.0, 0.6618, 1.0, 0.6618, 1.0, 0.3382, 1.0, 0.3382, 1.0, 0.6618, 1.0, 0.6618, 1.0, 0.3382, 1.0, 0.3382, 1.0, 0.6618, 1.0, 0.6618, 1.0, 0.3382, 1.0, 0.3382, 1.0, 0.6618, 1.0, 0.6618, 1.0, 0.3382, 1.0, 0.3382, 1.0, 0.6618, 1.0, 0.6618, 1.0, 0.3382, 1.0, 0.3382, 0.5, 0.6618, 0.5, 0.6618, 1.0, 0.3382, 1.0, 0.6618, 1.0, 0.3382, 1.0, 0.6618, 1.0, 0.3382, 1.0, 0.3382, 1.0, 0.6618, 1.0, 0.6618, 1.0, 0.3382, 1.0, 0.3382, 1.0, 0.6618, 1.0, 0.6618, 1.0, 0.3382, 1.0, 0.3382, 1.0, 0.6618, 1.0, 0.6618, 1.0, 0.3382, 1.0, 0.3382, 1.0, 0.6618, 1.0, 0.6618, 1.0, 0.3382, 1.0, 0.3382, 1.0, 0.6618, 1.0, 0.6618, 1.0, 0.3382, 1.0, 0.3382, 1.0, 0.6618, 1.0, 0.6618, 1.0, 0.3382, 1.0, 0.3382, 1.0, 0.6618, 1.0, 0.6618, 1.0, 0.3382, 1.0, 0.3382, 1.0, 0.6618, 1.0, 0.6618, 1.0, 0.3382, 1.0, 0.3382, 1.0, 0.6618, 1.0, 0.6618, 1.0, 0.3382, 1.0, 0.3382, 1.0, 0.6618, 1.0, 0.6618, 1.0, 0.3382, 1.0, 0.3382, 1.0, 0.6618, 1.0, 0.6618, 1.0, 0.3382, 1.0, 0.3382, 1.0, 0.6618, 1.0, 0.6618, 0.5, 0.3382, 0.5, 0.3382, 1.0, 0.6618, 1.0, 0.6618, 1.0, 0.3382, 1.0, 0.3382, 1.0, 0.6618, 1.0, 0.6618, 1.0, 0.3382, 1.0, 0.3382, 1.0, 0.6618, 1.0, 0.6618, 1.0, 0.3382, 1.0, 0.3382, 1.0, 0.6618, 1.0, 0.6618, 1.0, 0.3382, 1.0, 0.3382, 1.0, 0.6618, 1.0, 0.6618, 1.0, 0.3382, 1.0, 0.3382, 1.0, 0.6618, 1.0, 0.6618, 1.0, 0.3382, 1.0, 0.3382, 1.0, 0.6618, 1.0, 0.6618, 1.0, 0.3382, 1.0, 0.3382, 1.0, 0.6618, 1.0, 0.6618, 1.0, 0.3382, 1.0, 0.3382, 1.0, 0.6618, 1.0, 0.6618, 1.0, 0.3382, 1.0, 0.3382, 1.0, 0.6618, 1.0, 0.6618, 1.0, 0.3382, 1.0, 0.3382, 1.0, 0.6618, 1.0, 0.6618, 1.0, 0.3382, 1.0, 0.3382, 1.0, 0.6618, 1.0, 0.6618, 1.0, 0.3382, 1.0, 0.3382, 1.0, 0.6618, 1.0, 0.6618, 0.5, 0.3382, 0.5, 0.3382, 1.0, 0.6618, 1.0, 0.0, 0.5, 0.0, 1.0, 0.3382, 1.0, 0.3382, 0.5, 0.0, 0.5, 0.0, 1.0, 0.3382, 1.0, 0.3382, 0.5, 0.0, 1.0, 0.3382, 1.0, 0.3382, 1.0, 0.0, 1.0, 0.0, 1.0, 0.3382, 1.0, 0.3382, 1.0, 0.0, 1.0, 0.0, 1.0, 0.3382, 1.0, 0.3382, 1.0, 0.0, 1.0, 0.0, 1.0, 0.3382, 1.0, 0.3382, 1.0, 0.0, 1.0, 0.0, 1.0, 0.3382, 1.0, 0.3382, 1.0, 0.0, 1.0, 0.0, 1.0, 0.3382, 1.0, 0.3382, 1.0, 0.0, 1.0, 0.0, 1.0, 0.3382, 1.0, 0.3382, 1.0, 0.0, 1.0, 0.0, 1.0, 0.3382, 1.0, 0.3382, 1.0, 0.0, 1.0, 0.0, 1.0, 0.3382, 1.0, 0.3382, 1.0, 0.0, 1.0, 0.0, 1.0, 0.3382, 1.0, 0.3382, 1.0, 0.0, 1.0, 0.0, 1.0, 0.3382, 1.0, 0.3382, 1.0, 0.0, 1.0, 0.3382, 1.0, 0.6618, 1.0, 1.0, 1.0, 0.0, 1.0, 0.0, 0.5, 0.0, 1.0, 0.3382, 1.0, 0.3382, 0.5, 0.0, 1.0, 0.3382, 1.0, 0.3382, 1.0, 0.0, 1.0, 0.0, 1.0, 0.3382, 1.0, 0.3382, 1.0, 0.0, 1.0, 0.0, 1.0, 0.3382, 1.0, 0.3382, 1.0, 0.0, 1.0, 0.0, 1.0, 0.3382, 1.0, 0.3382, 1.0, 0.0, 1.0, 0.0, 1.0, 0.3382, 1.0, 0.3382, 1.0, 0.0, 1.0, 0.0, 1.0, 0.3382, 1.0, 0.3382, 1.0, 0.0, 1.0, 0.0, 1.0, 0.3382, 1.0, 0.3382, 1.0, 0.0, 1.0, 0.0, 1.0, 0.3382, 1.0, 0.3382, 1.0, 0.0, 1.0, 0.0, 1.0, 0.3382, 1.0, 0.3382, 1.0, 0.0, 1.0, 0.0, 1.0, 0.3382, 1.0, 0.3382, 1.0, 0.0, 1.0, 0.0, 1.0, 0.3382, 1.0, 0.3382, 1.0, 0.0, 1.0, 0.0, 1.0, 0.0, 1.0, 0.3382, 1.0, 0.3382, 1.0, 1.0, 1.0, 0.0, 1.0, 0.3382, 1.0, 0.6618, 1.0, 0.0, 1.0, 0.3382, 1.0, 0.3382, 1.0, 0.0, 1.0, 0.0, 1.0, 0.0, 1.0, 0.3382, 1.0, 0.3382, 1.0, 0.0, 1.0, 0.0, 1.0, 0.3382, 1.0, 0.3382, 1.0, 0.0, 1.0, 0.0, 1.0, 0.3382, 1.0, 0.3382, 1.0, 0.0, 1.0, 0.0, 1.0, 0.3382, 1.0, 0.3382, 1.0, 0.0, 1.0, 0.0, 1.0, 0.3382, 1.0, 0.3382, 1.0, 0.0, 1.0, 0.0, 1.0, 0.3382, 1.0, 0.3382, 1.0, 0.0, 1.0, 0.0, 1.0, 0.3382, 1.0, 0.3382, 1.0, 0.0, 1.0, 0.0, 1.0, 0.3382, 1.0, 0.3382, 1.0, 0.0, 1.0, 0.0, 1.0, 0.3382, 1.0, 0.3382, 1.0, 0.0, 1.0, 0.0, 1.0, 0.3382, 1.0, 0.3382, 1.0, 0.0, 1.0, 0.0, 1.0, 0.3382, 1.0, 0.3382, 1.0, 0.3382, 1.0, 0.0, 1.0, 1.0, 1.0, 0.6618, 1.0, 0.0, 1.0, 0.3382, 1.0, 0.3382, 1.0, 0.0, 1.0, 0.0, 1.0, 0.0, 1.0, 0.3382, 1.0, 0.3382, 1.0, 0.0, 1.0, 0.0, 1.0, 0.3382, 1.0, 0.3382, 1.0, 0.0, 1.0, 0.0, 1.0, 0.3382, 1.0, 0.3382, 1.0, 0.0, 1.0, 0.0, 1.0, 0.3382, 1.0, 0.3382, 1.0, 0.0, 1.0, 0.0, 1.0, 0.3382, 1.0, 0.3382, 1.0, 0.0, 1.0, 0.0, 1.0, 0.3382, 1.0, 0.3382, 1.0, 0.0, 1.0, 0.0, 1.0, 0.3382, 1.0, 0.3382, 1.0, 0.0, 1.0, 0.0, 1.0, 0.3382, 1.0, 0.3382, 1.0, 0.0, 1.0, 0.0, 1.0, 0.3382, 1.0, 0.3382, 1.0, 0.0, 1.0, 0.0, 1.0, 0.3382, 1.0, 0.3382, 1.0, 0.0, 1.0, 0.0, 1.0, 0.3382, 1.0, 0.3382, 1.0, 1.0, 1.0, 0.6618, 1.0, 0.3382, 1.0, 0.0, 1.0, 0.0, 1.0, 0.0, 1.0, 0.3382, 1.0, 0.3382, 1.0, 0.6618, 1.0, 0.6618, 1.0, 1.0, 1.0, 1.0, 1.0, 0.6618, 1.0, 0.6618, 1.0, 1.0, 1.0, 1.0, 1.0, 0.6618, 1.0, 0.6618, 1.0, 1.0, 1.0, 1.0, 1.0, 0.6618, 1.0, 0.6618, 1.0, 1.0, 1.0, 1.0, 1.0, 0.6618, 1.0, 0.6618, 1.0, 1.0, 1.0, 1.0, 1.0, 0.6618, 1.0, 0.6618, 1.0, 1.0, 1.0, 1.0, 1.0, 0.6618, 1.0, 0.6618, 1.0, 1.0, 1.0, 1.0, 1.0, 0.6618, 1.0, 0.6618, 1.0, 1.0, 1.0, 1.0, 1.0, 0.6618, 1.0, 0.6618, 1.0, 1.0, 1.0, 1.0, 1.0, 0.6618, 1.0, 0.6618, 1.0, 1.0, 1.0, 1.0, 1.0, 0.6618, 1.0, 0.6618, 1.0, 1.0, 1.0, 1.0, 1.0, 0.6618, 1.0, 0.6618, 1.0, 1.0, 1.0, 1.0, 1.0, 0.6618, 0.5, 0.6618, 1.0, 1.0, 1.0, 1.0, 0.5, 0.6618, 1.0, 0.6618, 1.0, 1.0, 1.0, 1.0, 1.0, 0.6618, 1.0, 0.6618, 1.0, 1.0, 1.0, 1.0, 1.0, 0.6618, 1.0, 0.6618, 1.0, 1.0, 1.0, 1.0, 1.0, 0.6618, 1.0, 0.6618, 1.0, 1.0, 1.0, 1.0, 1.0, 0.6618, 1.0, 0.6618, 1.0, 1.0, 1.0, 1.0, 1.0, 0.6618, 1.0, 0.6618, 1.0, 1.0, 1.0, 1.0, 1.0, 0.6618, 1.0, 0.6618, 1.0, 1.0, 1.0, 1.0, 1.0, 0.6618, 1.0, 0.6618, 1.0, 1.0, 1.0, 1.0, 1.0, 0.6618, 1.0, 0.6618, 1.0, 1.0, 1.0, 1.0, 1.0, 0.6618, 1.0, 0.6618, 1.0, 1.0, 1.0, 1.0, 1.0, 0.6618, 1.0, 0.6618, 1.0, 1.0, 1.0, 1.0, 1.0, 0.6618, 1.0, 0.6618, 1.0, 1.0, 1.0, 1.0, 1.0, 0.6618, 0.5, 0.6618, 1.0, 1.0, 1.0, 1.0, 0.5, 0.0, 0.5, 0.3382, 0.5, 0.3382, 1.0, 0.0, 1.0, 0.6618, 1.0, 1.0, 1.0, 1.0, 1.0, 0.6618, 1.0, 0.6618, 1.0, 1.0, 1.0, 1.0, 1.0, 0.6618, 1.0, 0.6618, 1.0, 1.0, 1.0, 1.0, 1.0, 0.6618, 1.0, 0.6618, 1.0, 1.0, 1.0, 1.0, 1.0, 0.6618, 1.0, 0.6618, 1.0, 1.0, 1.0, 1.0, 1.0, 0.6618, 1.0, 0.6618, 1.0, 1.0, 1.0, 1.0, 1.0, 0.6618, 1.0, 0.6618, 1.0, 1.0, 1.0, 1.0, 1.0, 0.6618, 1.0, 0.6618, 1.0, 1.0, 1.0, 1.0, 1.0, 0.6618, 1.0, 0.6618, 1.0, 1.0, 1.0, 1.0, 1.0, 0.6618, 1.0, 0.6618, 1.0, 1.0, 1.0, 1.0, 1.0, 0.6618, 1.0, 0.6618, 1.0, 1.0, 1.0, 1.0, 1.0, 0.6618, 1.0, 0.6618, 0.5, 1.0, 0.5, 1.0, 1.0, 0.6618, 1.0, 0.6618, 1.0, 1.0, 1.0, 1.0, 1.0, 0.6618, 1.0, 0.6618, 1.0, 1.0, 1.0, 1.0, 1.0, 0.6618, 1.0, 0.6618, 1.0, 1.0, 1.0, 1.0, 1.0, 0.6618, 1.0, 0.6618, 1.0, 1.0, 1.0, 1.0, 1.0, 0.6618, 1.0, 0.6618, 1.0, 1.0, 1.0, 1.0, 1.0, 0.6618, 1.0, 0.6618, 1.0, 1.0, 1.0, 1.0, 1.0, 0.6618, 1.0, 0.6618, 1.0, 1.0, 1.0, 1.0, 1.0, 0.6618, 1.0, 0.6618, 1.0, 1.0, 1.0, 1.0, 1.0, 0.6618, 1.0, 0.6618, 1.0, 1.0, 1.0, 1.0, 1.0, 0.6618, 1.0, 0.6618, 1.0, 1.0, 1.0, 1.0, 1.0, 0.6618, 1.0, 0.6618, 1.0, 1.0, 1.0, 1.0, 1.0, 0.6618, 1.0, 0.6618, 1.0, 1.0, 1.0, 1.0, 1.0, 0.6618, 1.0, 0.6618, 0.5, 1.0, 0.5, 1.0, 1.0, 0.6618, 1.0, 0.6618, 1.0, 1.0, 1.0, 1.0, 1.0, 0.6618, 1.0, 0.3382, 1.0, 0.3382, 1.0, 0.3382, 1.0, 0.3382, 1.0, 0.3382, 1.0, 0.3382, 1.0, 0.3382, 1.0, 0.3382, 1.0, 0.6618, 1.0, 0.6618, 1.0, 0.6618, 1.0, 0.6618, 1.0, 0.3382, 1.0, 0.3382, 1.0, 0.3382, 1.0, 0.3382, 1.0, 0.6618, 1.0, 0.6618, 1.0, 0.6618, 1.0, 0.6618, 1.0, 0.6618, 1.0, 0.6618, 1.0, 0.6618, 1.0, 0.6618, 1.0, 0.3382, 1.0, 0.3382, 1.0, 0.3382, 1.0, 0.3382, 1.0, 0.3382, 0.5, 0.3382, 1.0, 0.3382, 1.0, 0.3382, 0.5, 0.6618, 1.0, 0.6618, 1.0, 0.6618, 1.0, 0.6618, 1.0, 0.3382, 1.0, 0.3382, 1.0, 0.3382, 1.0, 0.3382, 1.0, 0.6618, 1.0, 0.6618, 1.0, 0.6618, 1.0, 0.6618, 1.0, 0.6618, 1.0, 0.6618, 0.5, 0.6618, 0.5, 0.6618, 1.0, 0.3382, 1.0, 0.3382, 1.0, 0.3382, 1.0, 0.3382, 1.0, 0.3382, 1.0, 0.3382, 1.0, 0.3382, 1.0, 0.3382, 1.0, 0.6618, 1.0, 0.6618, 1.0, 0.6618, 1.0, 0.6618, 1.0, 0.3382, 1.0, 0.3382, 1.0, 0.3382, 1.0, 0.3382, 1.0, 0.6618, 1.0, 0.6618, 1.0, 0.6618, 1.0, 0.6618, 1.0, 0.6618, 1.0, 0.6618, 1.0, 0.6618, 1.0, 0.6618, 1.0, 0.3382, 1.0, 0.3382, 1.0, 0.3382, 1.0, 0.3382, 1.0, 0.3382, 1.0, 0.3382, 1.0, 0.3382, 1.0, 0.3382, 1.0, 0.6618, 1.0, 0.6618, 1.0, 0.6618, 1.0, 0.6618, 1.0, 0.3382, 1.0, 0.3382, 1.0, 0.3382, 1.0, 0.3382, 1.0, 0.6618, 1.0, 0.6618, 1.0, 0.6618, 1.0, 0.6618, 1.0, 0.6618, 1.0, 0.6618, 1.0, 0.6618, 1.0, 0.6618, 1.0, 0.6618, 1.0, 0.3382, 1.0, 0.3382, 1.0, 0.6618, 1.0, 0.3382, 1.0, 0.3382, 1.0, 0.3382, 1.0, 0.3382, 1.0, 0.3382, 1.0, 0.3382, 1.0, 0.3382, 1.0, 0.3382, 1.0, 0.6618, 1.0, 0.3382, 1.0, 0.3382, 1.0, 0.6618, 1.0, 0.6618, 1.0, 0.6618, 1.0, 0.6618, 1.0, 0.6618, 1.0, 0.6618, 1.0, 0.6618, 1.0, 0.6618, 1.0, 0.6618, 1.0, 0.3382, 1.0, 0.3382, 1.0, 0.3382, 1.0, 0.3382, 1.0, 0.3382, 0.5, 0.3382, 1.0, 0.3382, 1.0, 0.3382, 0.5, 0.3382, 1.0, 0.3382, 1.0, 0.3382, 1.0, 0.3382, 1.0, 0.6618, 1.0, 0.6618, 1.0, 0.6618, 1.0, 0.6618, 1.0, 0.6618, 1.0, 0.6618, 1.0, 0.6618, 1.0, 0.6618, 1.0, 0.6618, 1.0, 0.6618, 0.5, 0.6618, 0.5, 0.6618, 1.0, 0.3382, 1.0, 0.3382, 1.0, 0.3382, 1.0, 0.3382, 1.0, 0.3382, 1.0, 0.3382, 1.0, 0.3382, 1.0, 0.3382, 1.0, 0.3382, 1.0, 0.3382, 1.0, 0.3382, 1.0, 0.3382, 1.0, 0.6618, 1.0, 0.6618, 1.0, 0.6618, 1.0, 0.6618, 1.0, 0.6618, 1.0, 0.6618, 1.0, 0.6618, 1.0, 0.6618, 1.0, 0.6618, 1.0, 0.6618, 1.0, 0.6618, 1.0, 0.6618, 1.0, 0.3382, 1.0, 0.3382, 1.0, 0.3382, 1.0, 0.3382, 1.0, 0.3382, 1.0, 0.3382, 1.0, 0.3382, 1.0, 0.3382, 1.0, 0.3382, 1.0, 0.3382, 1.0, 0.3382, 1.0, 0.3382, 1.0, 0.6618, 1.0, 0.6618, 1.0, 0.6618, 1.0, 0.6618, 1.0, 0.6618, 1.0, 0.6618, 1.0, 0.6618, 1.0, 0.6618, 1.0, 0.6618, 1.0, 0.6618, 1.0, 0.6618, 1.0, 0.6618, 1.0, 0.3382, 1.0, 0.3382, 1.0, 0.3382, 1.0, 0.3382, 1.0, 0.3382, 1.0, 0.3382, 1.0, 0.3382, 1.0, 0.3382, 1.0, 0.3382, 1.0, 0.3382, 0.5, 0.3382, 0.5, 0.3382, 1.0, 0.6618, 0.5, 0.6618, 1.0, 0.6618, 1.0, 0.6618, 0.5, 0.6618, 1.0, 0.6618, 1.0, 0.6618, 1.0, 0.6618, 1.0, 0.6618, 1.0, 0.6618, 1.0, 0.6618, 1.0, 0.6618, 1.0, 0.0, 0.5, 0.3382, 0.5, 0.3382, 1.0, 0.0, 1.0, 1.0, 1.0, 1.0, 1.0, 1.0, 1.0, 1.0, 1.0, 0.0, 1.0, 0.0, 1.0, 0.0, 1.0, 0.0, 1.0, 0.0, 1.0, 0.0, 1.0, 0.0, 1.0, 0.0, 1.0, 1.0, 1.0, 1.0, 1.0, 1.0, 1.0, 1.0, 1.0, 1.0, 1.0, 1.0, 1.0, 1.0, 1.0, 1.0, 1.0, 0.0, 1.0, 0.0, 1.0, 0.0, 1.0, 0.0, 1.0, 0.0, 1.0, 0.0, 1.0, 0.0, 1.0, 0.0, 1.0, 1.0, 1.0, 1.0, 1.0, 1.0, 1.0, 1.0, 1.0, 1.0, 1.0, 1.0, 1.0, 1.0, 1.0, 1.0, 1.0, 0.0, 1.0, 0.0, 1.0, 0.0, 1.0, 0.0, 1.0, 0.0, 1.0, 0.0, 1.0, 0.0, 1.0, 0.0, 1.0, 1.0, 1.0, 1.0, 1.0, 1.0, 1.0, 1.0, 1.0, 1.0, 1.0, 1.0, 1.0, 1.0, 1.0, 1.0, 1.0, 0.0, 1.0, 0.0, 1.0, 0.0, 1.0, 0.0, 1.0, 0.0, 1.0, 0.0, 1.0, 0.0, 1.0, 0.0, 1.0, 1.0, 1.0, 1.0, 1.0, 1.0, 1.0, 1.0, 1.0, 1.0, 1.0, 1.0, 1.0, 1.0, 1.0, 1.0, 1.0, 0.0, 1.0, 0.0, 1.0, 0.0, 1.0, 0.0, 1.0, 0.0, 1.0, 0.0, 1.0, 0.0, 1.0, 0.0, 1.0, 1.0, 1.0, 1.0, 1.0, 1.0, 1.0, 1.0, 1.0, 1.0, 1.0, 1.0, 1.0, 1.0, 1.0, 1.0, 1.0, 0.0, 1.0, 0.0, 1.0, 0.0, 1.0, 0.0, 1.0, 0.0, 1.0, 0.0, 1.0, 0.0, 1.0, 0.0, 1.0, 1.0, 1.0, 1.0, 1.0, 1.0, 1.0, 1.0, 1.0, 1.0, 1.0, 1.0, 1.0, 1.0, 1.0, 1.0, 1.0, 0.0, 1.0, 0.0, 1.0, 0.0, 1.0, 0.0, 1.0, 1.0, 0.5, 1.0, 1.0, 1.0, 1.0, 1.0, 0.5, 0.0, 1.0, 0.0, 1.0, 0.0, 1.0, 0.0, 1.0, 1.0, 1.0, 0.0, 1.0, 0.0, 1.0, 1.0, 1.0, 0.0, 1.0, 0.0, 0.5, 0.0, 0.5, 0.0, 1.0, 1.0, 1.0, 1.0, 1.0, 1.0, 1.0, 1.0, 1.0, 1.0, 1.0, 0.0, 1.0, 0.0, 1.0, 1.0, 1.0, 1.0, 1.0, 1.0, 1.0, 1.0, 1.0, 1.0, 1.0, 0.0, 1.0, 0.0, 1.0, 0.0, 1.0, 0.0, 1.0, 1.0, 1.0, 1.0, 0.5, 1.0, 0.5, 1.0, 1.0, 0.0, 1.0, 0.0, 1.0, 0.0, 1.0, 0.0, 1.0, 0.0, 1.0, 1.0, 1.0, 1.0, 1.0, 0.0, 1.0, 0.0, 0.5, 0.0, 1.0, 0.0, 1.0, 0.0, 0.5, 1.0, 1.0, 1.0, 1.0, 1.0, 1.0, 1.0, 1.0, 0.0, 1.0, 1.0, 1.0, 1.0, 1.0, 0.0, 1.0, 1.0, 1.0, 1.0, 1.0, 1.0, 1.0, 1.0, 1.0, 0.0, 1.0, 0.0, 1.0, 0.0, 1.0, 0.0, 1.0, 0.0, 1.0, 0.0, 1.0, 0.0, 1.0, 0.0, 1.0, 1.0, 1.0, 1.0, 1.0, 1.0, 1.0, 1.0, 1.0, 1.0, 1.0, 1.0, 1.0, 1.0, 1.0, 1.0, 1.0, 0.0, 1.0, 0.0, 1.0, 0.0, 1.0, 0.0, 1.0, 0.0, 1.0, 0.0, 1.0, 0.0, 1.0, 0.0, 1.0, 1.0, 1.0, 1.0, 1.0, 1.0, 1.0, 1.0, 1.0, 1.0, 1.0, 1.0, 1.0, 1.0, 1.0, 1.0, 1.0, 0.0, 1.0, 0.0, 1.0, 0.0, 1.0, 0.0, 1.0, 0.0, 1.0, 0.0, 1.0, 0.0, 1.0, 0.0, 1.0, 1.0, 1.0, 1.0, 1.0, 1.0, 1.0, 1.0, 1.0, 1.0, 1.0, 1.0, 1.0, 1.0, 1.0, 1.0, 1.0, 0.0, 1.0, 0.0, 1.0, 0.0, 1.0, 0.0, 1.0, 0.0, 1.0, 0.0, 1.0, 0.0, 1.0, 0.0, 1.0, 1.0, 1.0, 1.0, 1.0, 1.0, 1.0, 1.0, 1.0, 1.0, 1.0, 1.0, 1.0, 1.0, 1.0, 1.0, 1.0, 0.0, 1.0, 0.0, 1.0, 0.0, 1.0, 0.0, 1.0, 0.0, 1.0, 0.0, 1.0, 0.0, 1.0, 0.0, 1.0, 1.0, 1.0, 1.0, 1.0, 1.0, 1.0, 1.0, 1.0, 1.0, 1.0, 1.0, 1.0, 1.0, 1.0, 1.0, 1.0, 0.0, 1.0, 0.0, 1.0, 0.0, 1.0, 0.0, 1.0, 0.0, 1.0, 0.0, 1.0, 0.0, 1.0, 0.0, 1.0, 1.0, 1.0, 1.0, 1.0, 1.0, 1.0, 1.0, 1.0, 1.0, 1.0, 1.0, 1.0, 1.0, 1.0, 1.0, 1.0, 0.0, 1.0, 0.0, 1.0, 0.0, 1.0, 0.0, 1.0, 0.0, 1.0, 0.0, 1.0, 0.0, 1.0, 0.0, 1.0, 1.0, 1.0, 1.0, 1.0, 1.0, 1.0, 1.0, 1.0, 1.0, 1.0, 1.0, 1.0, 1.0, 1.0, 1.0, 1.0, 0.0, 1.0, 0.0, 1.0, 0.0, 1.0, 0.0, 1.0, 0.0, 1.0, 0.0, 1.0, 0.0, 1.0, 0.0, 1.0, 1.0, 1.0, 1.0, 1.0, 1.0, 1.0, 1.0, 1.0, 1.0, 1.0, 1.0, 1.0, 1.0, 1.0, 1.0, 1.0, 0.0, 1.0, 0.0, 1.0, 0.0, 1.0, 0.0, 1.0, 0.0, 1.0, 0.0, 1.0, 0.0, 1.0, 0.0, 1.0, 1.0, 1.0, 1.0, 1.0, 1.0, 1.0, 1.0, 1.0, 1.0, 1.0, 1.0, 1.0, 1.0, 1.0, 1.0, 1.0, 0.0, 1.0, 0.0, 1.0, 0.0, 1.0, 0.0, 1.0, 0.0, 1.0, 0.0, 1.0, 0.0, 1.0, 0.0, 1.0, 1.0, 1.0, 1.0, 1.0, 1.0, 1.0, 1.0, 1.0, 1.0, 1.0, 1.0, 1.0, 1.0, 1.0, 1.0, 1.0, 0.0, 1.0, 0.0, 1.0, 0.0, 1.0, 0.0, 1.0, 0.0, 1.0, 0.0, 1.0, 0.0, 1.0, 0.0, 1.0, 1.0, 0.5, 1.0, 1.0, 1.0, 1.0, 1.0, 0.5, 1.0, 1.0, 1.0, 1.0, 1.0, 1.0, 1.0, 1.0, 0.0, 1.0, 0.0, 0.5, 0.0, 0.5, 0.0, 1.0, 0.0, 1.0, 0.0, 1.0, 0.0, 1.0, 0.0, 1.0, 1.0, 1.0, 1.0, 1.0, 1.0, 1.0, 1.0, 1.0, 1.0, 1.0, 1.0, 0.5, 1.0, 0.5, 1.0, 1.0, 0.0, 1.0, 0.0, 1.0, 0.0, 1.0, 0.0, 1.0, 0.0, 0.5, 0.0, 1.0, 0.0, 1.0, 0.0, 0.5, 1.0, 1.0, 1.0, 1.0, 1.0, 1.0, 1.0, 1.0, 1.0, 1.0, 1.0, 1.0, 1.0, 1.0, 1.0, 1.0, 0.0, 1.0, 0.0, 1.0, 0.0, 1.0, 0.0, 1.0, 0.0, 1.0, 0.0, 1.0, 0.0, 1.0, 0.0, 1.0, 1.0, 1.0, 1.0, 1.0, 1.0, 1.0, 1.0, 1.0, 1.0, 1.0, 1.0, 1.0, 1.0, 1.0, 1.0, 1.0, 0.0, 1.0, 0.0, 1.0, 0.0, 1.0, 0.0, 1.0, 0.0, 1.0, 0.0, 1.0, 0.0, 1.0, 0.0, 1.0, 1.0, 1.0, 1.0, 1.0, 1.0, 1.0, 1.0, 1.0, 1.0, 1.0, 1.0, 1.0, 1.0, 1.0, 1.0, 1.0, 0.0, 1.0, 0.0, 1.0, 0.0, 1.0, 0.0, 1.0, 0.0, 1.0, 0.0, 1.0, 0.0, 1.0, 0.0, 1.0, 1.0, 1.0, 1.0, 1.0, 1.0, 1.0, 1.0, 1.0, 1.0, 1.0, 1.0, 1.0, 1.0, 1.0, 1.0, 1.0, 0.0, 1.0, 0.0, 1.0, 0.0, 1.0, 0.0, 1.0, 0.0, 1.0, 0.0, 1.0, 0.0, 1.0, 0.0, 1.0, 1.0, 1.0, 1.0, 1.0, 1.0, 1.0, 1.0, 1.0, 0.3382, 1.0, 0.6618, 1.0, 0.3382, 1.0, 0.6618, 1.0, 0.6618, 1.0, 0.6618, 1.0, 0.3382, 1.0, 0.3382, 1.0, 0.6618, 1.0, 0.6618, 1.0, 0.3382, 1.0, 0.3382, 1.0, 0.6618, 1.0, 0.6618, 1.0, 0.3382, 1.0, 0.3382, 1.0, 0.6618, 1.0, 0.6618, 1.0, 0.3382, 1.0, 0.3382, 1.0, 0.6618, 1.0, 0.6618, 1.0, 0.3382, 1.0, 0.3382, 1.0, 0.6618, 1.0, 0.6618, 1.0, 0.3382, 1.0, 0.3382, 1.0, 0.6618, 1.0, 0.6618, 1.0, 0.3382, 1.0, 0.3382, 1.0, 0.6618, 1.0, 0.6618, 1.0, 0.3382, 1.0, 0.3382, 1.0, 0.6618, 1.0, 0.6618, 1.0, 0.3382, 1.0, 0.3382, 1.0, 0.6618, 1.0, 0.6618, 1.0, 0.3382, 1.0, 0.3382, 1.0, 0.6618, 1.0, 0.6618, 1.0, 0.3382, 1.0, 0.3382, 1.0, 0.6618, 1.0, 0.6618, 1.0, 0.3382, 1.0, 0.3382, 1.0, 0.6618, 1.0, 0.6618, 0.5, 0.3382, 0.5, 0.3382, 1.0, 0.6618, 1.0, 0.6618, 1.0, 0.3382, 1.0, 0.3382, 1.0, 0.6618, 1.0, 0.6618, 1.0, 0.3382, 1.0, 0.3382, 1.0, 0.6618, 1.0, 0.6618, 1.0, 0.3382, 1.0, 0.3382, 1.0, 0.6618, 1.0, 0.6618, 1.0, 0.3382, 1.0, 0.3382, 1.0, 0.6618, 1.0, 0.6618, 1.0, 0.3382, 1.0, 0.3382, 1.0, 0.6618, 1.0, 0.6618, 1.0, 0.3382, 1.0, 0.3382, 1.0, 0.6618, 1.0, 0.6618, 1.0, 0.3382, 1.0, 0.3382, 1.0, 0.6618, 1.0, 0.6618, 1.0, 0.3382, 1.0, 0.3382, 1.0, 0.6618, 1.0, 0.6618, 1.0, 0.3382, 1.0, 0.3382, 1.0, 0.6618, 1.0, 0.6618, 1.0, 0.3382, 1.0, 0.3382, 1.0, 0.6618, 1.0, 0.6618, 1.0, 0.3382, 1.0, 0.3382, 1.0, 0.6618, 1.0, 0.6618, 1.0, 0.3382, 1.0, 0.3382, 1.0, 0.6618, 1.0, 0.6618, 0.5, 0.3382, 0.5, 0.3382, 1.0, 0.6618, 1.0, 0.3382, 1.0, 0.6618, 1.0, 0.3382, 1.0, 0.6618, 1.0, 0.6618, 1.0, 0.3382, 1.0, 0.3382, 1.0, 0.6618, 1.0, 0.6618, 1.0, 0.3382, 1.0, 0.3382, 1.0, 0.6618, 1.0, 0.6618, 1.0, 0.3382, 1.0, 0.3382, 1.0, 0.6618, 1.0, 0.6618, 1.0, 0.3382, 1.0, 0.3382, 1.0, 0.6618, 1.0, 0.6618, 1.0, 0.3382, 1.0, 0.3382, 1.0, 0.6618, 1.0, 0.6618, 1.0, 0.3382, 1.0, 0.3382, 1.0, 0.6618, 1.0, 0.6618, 1.0, 0.3382, 1.0, 0.3382, 1.0, 0.6618, 1.0, 0.6618, 1.0, 0.3382, 1.0, 0.3382, 1.0, 0.6618, 1.0, 0.6618, 1.0, 0.3382, 1.0, 0.3382, 1.0, 0.6618, 1.0, 0.6618, 1.0, 0.3382, 1.0, 0.3382, 1.0, 0.6618, 1.0, 0.6618, 1.0, 0.3382, 1.0, 0.3382, 1.0, 0.6618, 1.0, 0.6618, 1.0, 0.3382, 1.0, 0.3382, 1.0, 0.6618, 0.5, 0.6618, 1.0, 0.3382, 1.0, 0.3382, 0.5, 0.6618, 1.0, 0.6618, 1.0, 0.3382, 1.0, 0.3382, 1.0, 0.6618, 1.0, 0.6618, 1.0, 0.3382, 1.0, 0.3382, 1.0, 0.6618, 1.0, 0.6618, 1.0, 0.3382, 1.0, 0.3382, 1.0, 0.6618, 1.0, 0.6618, 1.0, 0.3382, 1.0, 0.3382, 1.0, 0.6618, 1.0, 0.6618, 1.0, 0.3382, 1.0, 0.3382, 1.0, 0.6618, 1.0, 0.6618, 1.0, 0.3382, 1.0, 0.3382, 1.0, 0.6618, 1.0, 0.6618, 1.0, 0.3382, 1.0, 0.3382, 1.0, 0.6618, 1.0, 0.6618, 1.0, 0.3382, 1.0, 0.3382, 1.0, 0.6618, 1.0, 0.6618, 1.0, 0.3382, 1.0, 0.3382, 1.0, 0.6618, 1.0, 0.6618, 1.0, 0.3382, 1.0, 0.3382, 1.0, 0.6618, 1.0, 0.6618, 1.0, 0.3382, 1.0, 0.3382, 1.0, 0.6618, 1.0, 0.6618, 1.0, 0.3382, 1.0, 0.3382, 1.0, 0.6618, 0.5, 0.6618, 1.0, 0.3382, 1.0, 0.3382, 0.5, 0.6618, 1.0, 0.6618, 1.0, 0.6618, 1.0, 0.6618, 1.0, 0.6618, 1.0, 0.6618, 1.0, 0.6618, 1.0, 0.6618, 1.0, 0.3382, 1.0, 0.3382, 1.0, 0.3382, 1.0, 0.3382, 1.0, 0.6618, 1.0, 0.6618, 1.0, 0.6618, 1.0, 0.6618, 1.0, 0.3382, 1.0, 0.3382, 1.0, 0.3382, 1.0, 0.3382, 1.0, 0.3382, 1.0, 0.3382, 1.0, 0.3382, 1.0, 0.3382, 1.0, 0.6618, 1.0, 0.6618, 1.0, 0.6618, 1.0, 0.6618, 1.0, 0.6618, 1.0, 0.6618, 1.0, 0.6618, 1.0, 0.6618, 1.0, 0.3382, 1.0, 0.3382, 1.0, 0.3382, 1.0, 0.3382, 1.0, 0.6618, 1.0, 0.6618, 1.0, 0.6618, 1.0, 0.6618, 1.0, 0.3382, 1.0, 0.3382, 1.0, 0.3382, 1.0, 0.3382, 1.0, 0.3382, 1.0, 0.3382, 1.0, 0.3382, 1.0, 0.3382, 1.0, 0.6618, 1.0, 0.6618, 1.0, 0.6618, 1.0, 0.6618, 1.0, 0.6618, 1.0, 0.6618, 1.0, 0.6618, 1.0, 0.6618, 1.0, 0.3382, 1.0, 0.6618, 1.0, 0.6618, 1.0, 0.3382, 1.0, 0.3382, 1.0, 0.3382, 1.0, 0.3382, 1.0, 0.3382, 1.0, 0.6618, 1.0, 0.6618, 1.0, 0.6618, 1.0, 0.6618, 1.0, 0.3382, 1.0, 0.3382, 1.0, 0.3382, 1.0, 0.3382, 1.0, 0.3382, 1.0, 0.6618, 1.0, 0.6618, 1.0, 0.3382, 1.0, 0.3382, 1.0, 0.3382, 1.0, 0.3382, 1.0, 0.3382, 1.0, 0.6618, 1.0, 0.6618, 1.0, 0.6618, 1.0, 0.6618, 1.0, 0.6618, 1.0, 0.6618, 1.0, 0.6618, 1.0, 0.6618, 1.0, 0.6618, 1.0, 0.6618, 1.0, 0.6618, 1.0, 0.6618, 1.0, 0.3382, 1.0, 0.3382, 1.0, 0.3382, 1.0, 0.3382, 1.0, 0.6618, 1.0, 0.6618, 1.0, 0.6618, 1.0, 0.6618, 1.0, 0.3382, 1.0, 0.3382, 1.0, 0.3382, 1.0, 0.3382, 1.0, 0.6618, 0.5, 0.6618, 1.0, 0.6618, 1.0, 0.6618, 0.5, 0.3382, 1.0, 0.3382, 1.0, 0.3382, 1.0, 0.3382, 1.0, 0.3382, 1.0, 0.3382, 1.0, 0.3382, 1.0, 0.3382, 1.0, 0.6618, 1.0, 0.6618, 1.0, 0.6618, 1.0, 0.6618, 1.0, 0.3382, 1.0, 0.3382, 0.5, 0.3382, 0.5, 0.3382, 1.0, 0.6618, 1.0, 0.6618, 1.0, 0.6618, 1.0, 0.6618, 1.0, 0.6618, 1.0, 0.6618, 1.0, 0.6618, 1.0, 0.6618, 1.0, 0.3382, 1.0, 0.3382, 1.0, 0.3382, 1.0, 0.3382, 1.0, 0.3382, 1.0, 0.3382, 1.0, 0.3382, 1.0, 0.3382, 1.0, 0.3382, 1.0, 0.3382, 1.0, 0.3382, 1.0, 0.3382, 1.0, 0.6618, 1.0, 0.6618, 1.0, 0.6618, 1.0, 0.6618, 1.0, 0.6618, 1.0, 0.6618, 1.0, 0.6618, 1.0, 0.6618, 1.0, 0.6618, 1.0, 0.6618, 1.0, 0.6618, 1.0, 0.6618, 1.0, 0.3382, 1.0, 0.3382, 1.0, 0.3382, 1.0, 0.3382, 1.0, 0.3382, 1.0, 0.3382, 1.0, 0.3382, 1.0, 0.3382, 1.0, 0.3382, 1.0, 0.3382, 1.0, 0.3382, 1.0, 0.3382, 1.0, 0.6618, 1.0, 0.6618, 1.0, 0.6618, 1.0, 0.6618, 1.0, 0.6618, 1.0, 0.6618, 1.0, 0.6618, 1.0, 0.6618, 1.0, 0.6618, 1.0, 0.6618, 1.0, 0.6618, 1.0, 0.6618, 1.0, 0.3382, 1.0, 0.3382, 1.0, 0.3382, 1.0, 0.3382, 1.0, 0.3382, 1.0, 0.3382, 1.0, 0.3382, 1.0, 0.3382, 1.0, 0.3382, 1.0, 0.3382, 1.0, 0.3382, 1.0, 0.3382, 1.0, 0.6618, 1.0, 0.6618, 1.0, 0.6618, 1.0, 0.6618, 1.0, 0.6618, 1.0, 0.6618, 1.0, 0.6618, 1.0, 0.6618, 1.0, 0.6618, 1.0, 0.6618, 1.0, 0.6618, 1.0, 0.6618, 1.0, 0.3382, 1.0, 0.3382, 1.0, 0.3382, 1.0, 0.3382, 1.0, 0.3382, 1.0, 0.3382, 1.0, 0.3382, 1.0, 0.3382, 1.0, 0.3382, 1.0, 0.3382, 1.0, 0.3382, 1.0, 0.3382, 1.0, 0.0, 0.0, 0.0, 0.0, 0.0, 0.0, 0.0, 0.0, 0.0, 0.0, 0.0, 0.0, 0.0, 0.0, 0.0, 0.0, 0.0, 0.0, 0.0, 0.0, 0.0, 0.0, 0.0, 0.0, 0.0, 0.0, 0.0, 0.0, 0.0, 0.0, 0.0, 0.0, 0.0, 0.0, 0.0, 0.0, 0.0, 0.0, 0.0, 0.0, 0.0, 0.0, 0.0, 0.0, 0.0, 0.0, 0.0, 0.0, 0.0, 0.0, 0.0, 0.0, 0.0, 0.0, 0.0, 0.0, 0.0, 0.0, 0.0, 0.0, 0.0, 0.0, 0.0, 0.0, 0.0, 0.0, 0.0, 0.0, 0.0, 0.0, 0.0, 0.0, 0.0, 0.0, 0.0, 0.0, 0.0, 0.0, 0.0, 0.0, 0.0, 0.0, 0.0, 0.0, 0.0, 0.0, 0.0, 0.0, 0.0, 0.0, 0.0, 0.0, 0.0, 0.0, 0.0, 0.0, 0.0, 0.0, 0.0, 0.0, 0.0, 0.0, 0.0, 0.0, 0.0, 0.0, 0.0, 0.0])
me_plane_001.use_remesh_fix_poles = True
me_plane_001.use_remesh_preserve_attributes = False
me_plane_001.update()

# ---- objects
ob_plane_001 = bpy.data.objects.new('Plane.001', me_plane_001)

# ---- transforms, parenting, visibility, modifiers, constraints
ob_plane_001.location = (0.5, -2.737e-08, 1.0)
ob_plane_001.rotation_euler = (0.0, 6.283, 0.0)
ob_plane_001.scale = (0.012, 0.3, 0.24)
_m = ob_plane_001.modifiers.new('Bevel', 'BEVEL')
_m.width = 0.027
_m.width_pct = 0.027
_m.segments = 15

# ---- collection membership
col_collection.objects.link(ob_plane_001)

# ---- scene / render settings (as saved in the file)
scene.frame_start = 1; scene.frame_end = 250; scene.frame_set(1)
scene.render.engine = 'BLENDER_EEVEE_NEXT'
scene.cycles.sampling_pattern = 'TABULATED_SOBOL'
scene.cycles.use_light_tree = False
scene.view_settings.view_transform = 'Filmic'
bpy.context.view_layer.update()

# ---- added for rendering (the .blend has no active camera and no usable light): camera, sun
cam_auto = bpy.data.cameras.new('AutoCamera')
cam_auto.lens = 50.0
cam_auto.sensor_width = 36.0
cam_auto.clip_end = 1000.0
ob_auto_camera = bpy.data.objects.new('AutoCamera', cam_auto)
scene.collection.objects.link(ob_auto_camera)
ob_auto_camera.location = (1.11585, -0.739021, 1.49268)
ob_auto_camera.rotation_euler = (1.09748, -7.21219e-08, 0.694738)
scene.camera = ob_auto_camera
light_auto_sun = bpy.data.lights.new('AutoSun', 'SUN')
light_auto_sun.energy = 3.0
light_auto_sun.angle = 0.0523599
ob_auto_sun = bpy.data.objects.new('AutoSun', light_auto_sun)
scene.collection.objects.link(ob_auto_sun)
ob_auto_sun.rotation_euler = (0.872665, 0.174533, 0.523599)
bpy.context.view_layer.update()
